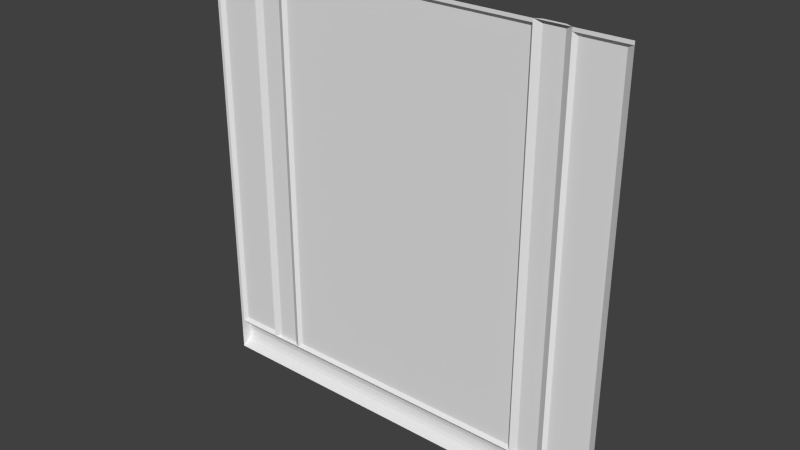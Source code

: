 # Source: exec4_6.blend  (saved by Blender 2.76.0; exported with 4.5.12 LTS)
import bpy
from mathutils import Matrix  # noqa: F401  (used for matrix-valued properties, if any)

bpy.ops.wm.read_factory_settings(use_empty=True)
scene = bpy.context.scene
scene.name = 'Scene'

# ---- collections
col_collection_1 = bpy.data.collections.new('Collection 1'); scene.collection.children.link(col_collection_1)

# ---- materials (node trees are filled in below, after node groups)
mat_exec4_6 = bpy.data.materials.new('exec4_6')
mat_exec4_6.alpha_threshold = 0.0
mat_exec4_6.use_transparent_shadow = False
mat_exec4_6.roughness = 0.5

# ---- material node trees

# ---- world
world_world = bpy.data.worlds.new('World'); scene.world = world_world
world_world.color = (0.05088, 0.05088, 0.05088)
world_world.use_sun_shadow = False
world_world.sun_shadow_jitter_overblur = 0.0
world_world.cycles.sampling_method = 'MANUAL'
world_world.cycles.sample_map_resolution = 256

# ---- meshes
me_exec4_6_meshdata = bpy.data.meshes.new('exec4_6_meshdata')
me_exec4_6_meshdata.from_pydata([(1.28, -1.28, -1.28), (-1.28, -1.28, -1.28), (1.28, -1.28, 1.28), (-1.28, -1.28, 1.28), (1.24, -1.26, 1.24), (1.28, -1.28, 1.26), (-1.24, -1.26, 1.24), (-1.26, -1.28, 1.26), (-0.78, -1.28, 1.28), (-0.78, -1.28, 1.26), (-0.8202, -1.26, 1.28), (-0.94, -1.26, 1.28), (-0.9801, -1.28, 1.28), (-0.9801, -1.28, 1.26), (-1.0, -1.26, 1.24), (-0.76, -1.26, 1.24), (0.7601, -1.26, 1.24), (1.0, -1.26, 1.24), (0.7799, -1.28, 1.28), (0.7799, -1.28, 1.26), (0.8199, -1.26, 1.28), (0.9398, -1.26, 1.28), (0.9801, -1.28, 1.28), (0.9801, -1.28, 1.26), (1.28, -1.28, -1.08), (-1.28, -1.28, -1.08), (-1.26, -1.28, -1.08), (-0.78, -1.28, -1.08), (-0.8202, -1.26, -1.08), (-0.94, -1.26, -1.08), (-0.9801, -1.28, -1.08), (0.7799, -1.28, -1.08), (0.8199, -1.26, -1.08), (0.9398, -1.26, -1.08), (0.9801, -1.28, -1.08), (1.24, -1.26, -1.06), (-1.24, -1.26, -1.06), (-1.0, -1.26, -1.06), (-0.76, -1.26, -1.06), (0.7601, -1.26, -1.06), (1.0, -1.26, -1.06), (1.28, -1.25, -1.1), (1.28, -1.23, -1.12), (1.28, -1.22, -1.14), (1.28, -1.215, -1.16), (1.28, -1.213, -1.18), (1.28, -1.215, -1.2), (1.28, -1.22, -1.22), (1.28, -1.23, -1.24), (1.28, -1.25, -1.26), (-1.28, -1.25, -1.26), (-1.28, -1.23, -1.24), (-1.28, -1.22, -1.22), (-1.28, -1.215, -1.2), (-1.28, -1.212, -1.18), (-1.28, -1.215, -1.16), (-1.28, -1.22, -1.14), (-1.28, -1.23, -1.12), (-1.28, -1.25, -1.1)], [], [(7, 3, 12), (33, 34, 31), (36, 6, 14), (15, 9, 19), (31, 27, 38), (5, 23, 2), (54, 55, 44), (29, 11, 10), (34, 23, 40), (13, 12, 11), (14, 13, 30), (38, 15, 16), (8, 18, 19), (40, 17, 4), (20, 21, 33), (56, 55, 58), (49, 50, 48), (30, 29, 28), (23, 5, 4), (42, 41, 43), (48, 51, 47), (17, 23, 4), (28, 10, 9), (24, 35, 5), (30, 13, 29), (34, 40, 35), (1, 58, 50), (20, 32, 19), (41, 42, 58), (58, 30, 27), (35, 40, 4), (12, 13, 7), (24, 49, 41), (53, 52, 50), (58, 31, 41), (27, 30, 28), (25, 58, 1), (45, 54, 44), (50, 49, 0), (9, 27, 28), (28, 29, 10), (42, 57, 58), (56, 43, 44), (32, 33, 31), (37, 14, 30), (39, 31, 38), (7, 26, 25), (57, 42, 43), (7, 25, 3), (53, 54, 45), (51, 52, 47), (55, 54, 53), (21, 22, 23), (0, 49, 24), (44, 41, 49), (11, 29, 13), (57, 56, 58), (31, 34, 41), (9, 8, 19), (51, 50, 52), (24, 41, 34), (10, 8, 9), (30, 26, 37), (32, 20, 33), (19, 18, 20), (47, 46, 49), (37, 36, 14), (48, 47, 49), (1, 50, 0), (55, 56, 44), (16, 15, 19), (26, 7, 36), (6, 7, 14), (50, 51, 48), (8, 10, 12), (46, 45, 44), (46, 53, 45), (24, 34, 35), (33, 21, 23), (39, 16, 31), (23, 34, 33), (31, 19, 32), (44, 43, 41), (53, 50, 58), (20, 18, 21), (27, 9, 38), (52, 53, 46), (56, 57, 43), (58, 25, 26), (58, 26, 30), (27, 31, 58), (47, 52, 46), (39, 38, 16), (26, 36, 37), (16, 19, 31), (23, 17, 40), (35, 4, 5), (23, 22, 2), (9, 15, 38), (7, 6, 36), (7, 13, 14), (18, 22, 21), (10, 11, 12), (46, 44, 49), (55, 53, 58)])
_uv = me_exec4_6_meshdata.uv_layers.new(name='UVMap')
_uv.uv.foreach_set('vector', [0.9922, 0.9922, 1.0, 1.0, 0.8828, 1.0, 0.1897, 0.08087, 0.1887, 0.08087, 0.1938, 0.08087, 0.9844, 0.08594, 0.9844, 0.9844, 0.8906, 0.9844, 0.7843, 0.9845, 0.7919, 0.9921, 0.2025, 0.9921, 0.1954, 0.07812, 0.8047, 0.07812, 0.7969, 0.08594, 0.0, 0.9922, 0.1172, 0.9922, 0.0, 1.0, 1.0, 0.03906, 1.0, 0.04687, 0.0, 0.04687, 0.8672, 0.07812, 0.8672, 1.0, 0.8204, 1.0, 0.1172, 0.07812, 0.1172, 0.9922, 0.1094, 0.08594, 0.8828, 0.9922, 0.8828, 1.0, 0.8672, 1.0, 0.8906, 0.9844, 0.8828, 0.9922, 0.8828, 0.08975, 0.7969, 0.08594, 0.7969, 0.9844, 0.2031, 0.9844, 0.8047, 1.0, 0.1954, 1.0, 0.1954, 0.9922, 0.1094, 0.08594, 0.1094, 0.9844, 0.01562, 0.9844, 0.1797, 1.0, 0.1329, 1.0, 0.1329, 0.07812, 0.8632, 0.1284, 0.8632, 0.1274, 0.8632, 0.1305, 0.0, 0.007812, 1.0, 0.007812, 0.0, 0.01562, 0.8813, 0.08258, 0.8802, 0.08258, 0.8769, 0.08258, 0.1026, 0.9925, 0.005195, 0.9925, 0.01818, 0.9852, 0.1362, 0.08344, 0.1362, 0.0839, 0.1362, 0.08298, 0.0, 0.01562, 1.0, 0.01562, 0.0, 0.02344, 0.09614, 0.9852, 0.1026, 0.9925, 0.01818, 0.9852, 0.8204, 0.07812, 0.8204, 1.0, 0.8047, 0.9922, 0.0, 0.08975, 0.01562, 0.09756, 0.0, 0.9922, 0.8828, 0.07812, 0.8828, 0.9922, 0.8672, 0.07812, 0.1006, 0.07923, 0.09496, 0.08483, 0.0278, 0.08483, 0.8632, 0.1211, 0.8632, 0.1305, 0.8632, 0.1221, 0.1797, 1.0, 0.1797, 0.07812, 0.1954, 0.9922, 0.0, 0.07031, 0.0, 0.0625, 1.0, 0.07031, 1.0, 0.07031, 0.8828, 0.07812, 0.8047, 0.07812, 0.01562, 0.08594, 0.1094, 0.08594, 0.01562, 0.9844, 0.8828, 1.0, 0.8828, 0.9922, 0.9922, 0.9922, 0.1362, 0.08436, 0.1362, 0.08021, 0.1362, 0.0839, 0.8632, 0.1253, 0.8632, 0.1242, 0.8632, 0.1221, 1.0, 0.07031, 0.1954, 0.07812, 0.0, 0.07031, 0.8757, 0.08258, 0.8813, 0.08258, 0.8769, 0.08258, 0.8632, 0.1316, 0.8632, 0.1305, 0.8632, 0.1211, 0.0, 0.03906, 1.0, 0.03906, 0.0, 0.04687, 1.0, 0.007812, 0.0, 0.007812, 0.0, 0.0, 0.8047, 0.9922, 0.8047, 0.07812, 0.8204, 0.07812, 0.8204, 0.07812, 0.8672, 0.07812, 0.8204, 1.0, 0.0, 0.0625, 1.0, 0.0625, 1.0, 0.07031, 1.0, 0.05469, 0.0, 0.05469, 0.0, 0.04687, 0.1928, 0.08087, 0.1897, 0.08087, 0.1938, 0.08087, 0.8906, 0.09756, 0.8906, 0.9844, 0.8828, 0.08975, 0.2031, 0.08594, 0.1954, 0.07812, 0.7969, 0.08594, 0.9922, 0.9922, 0.9922, 0.07812, 1.0, 0.07812, 1.0, 0.0625, 0.0, 0.0625, 0.0, 0.05469, 0.9922, 0.9922, 1.0, 0.07812, 1.0, 1.0, 1.0, 0.03125, 1.0, 0.03906, 0.0, 0.03906, 1.0, 0.01562, 1.0, 0.02344, 0.0, 0.02344, 0.8632, 0.1274, 0.8632, 0.1263, 0.8632, 0.1253, 0.1329, 1.0, 0.1172, 1.0, 0.1172, 0.9922, 0.1362, 0.07975, 0.1362, 0.08021, 0.1362, 0.08436, 0.1362, 0.08252, 0.1362, 0.0839, 0.1362, 0.08021, 0.8672, 1.0, 0.8672, 0.07812, 0.8828, 0.9922, 0.8632, 0.1295, 0.8632, 0.1284, 0.8632, 0.1305, 0.1954, 0.07812, 0.1172, 0.07812, 0.0, 0.07031, 0.8047, 0.9922, 0.8047, 1.0, 0.1954, 0.9922, 0.8632, 0.1232, 0.8632, 0.1221, 0.8632, 0.1242, 0.0, 0.07812, 0.0, 0.07031, 0.1172, 0.07812, 0.8204, 1.0, 0.8047, 1.0, 0.8047, 0.9922, 0.8828, 0.07812, 0.9922, 0.07812, 0.8906, 0.08594, 0.1797, 0.07812, 0.1797, 1.0, 0.1329, 0.07812, 0.1954, 0.9922, 0.1954, 1.0, 0.1797, 1.0, 0.1362, 0.08114, 0.1362, 0.0816, 0.1362, 0.08021, 0.8906, 0.08594, 0.9844, 0.08594, 0.8906, 0.9844, 0.1362, 0.08067, 0.1362, 0.08114, 0.1362, 0.08021, 1.0, 0.0, 1.0, 0.007812, 0.0, 0.0, 1.0, 0.04687, 1.0, 0.05469, 0.0, 0.04687, 0.2099, 0.9845, 0.7843, 0.9845, 0.2025, 0.9921, 0.9922, 0.07812, 0.9922, 0.9922, 0.9844, 0.08594, 0.9746, 0.9848, 0.9815, 0.9917, 0.8913, 0.9848, 1.0, 0.007812, 1.0, 0.01562, 0.0, 0.01562, 0.8766, 0.9989, 0.8774, 0.9989, 0.8808, 0.9989, 0.1362, 0.0816, 0.1362, 0.08206, 0.1362, 0.08252, 0.0, 0.03125, 1.0, 0.03125, 0.0, 0.03906, 0.01661, 0.07923, 0.1006, 0.07923, 0.0278, 0.08483, 0.1329, 0.07812, 0.1329, 1.0, 0.1172, 0.9922, 0.2031, 0.09756, 0.2031, 0.9844, 0.1954, 0.08975, 0.1172, 0.9922, 0.1172, 0.07812, 0.1329, 0.07812, 0.1954, 0.07812, 0.1954, 0.9922, 0.1797, 0.07812, 0.1362, 0.08252, 0.1362, 0.08298, 0.1362, 0.0839, 0.8632, 0.1253, 0.8632, 0.1221, 0.8632, 0.1305, 0.1927, 0.9969, 0.1937, 0.9969, 0.1899, 0.9969, 0.8047, 0.07812, 0.8047, 0.9922, 0.7969, 0.08594, 1.0, 0.02344, 1.0, 0.03125, 0.0, 0.03125, 1.0, 0.05469, 1.0, 0.0625, 0.0, 0.05469, 1.0, 0.07031, 1.0, 0.07812, 0.9922, 0.07812, 1.0, 0.07031, 0.9922, 0.07812, 0.8828, 0.07812, 0.8047, 0.07812, 0.1954, 0.07812, 1.0, 0.07031, 0.0, 0.02344, 1.0, 0.02344, 0.0, 0.03125, 0.2031, 0.08594, 0.7969, 0.08594, 0.2031, 0.9844, 0.9922, 0.07812, 0.9844, 0.08594, 0.8906, 0.08594, 0.2031, 0.9844, 0.1954, 0.9922, 0.1954, 0.08975, 0.1172, 0.9922, 0.1094, 0.9844, 0.1094, 0.08594, 0.01562, 0.09756, 0.01562, 0.9844, 0.0, 0.9922, 0.1172, 0.9922, 0.1172, 1.0, 0.0, 1.0, 0.8047, 0.9922, 0.7969, 0.9844, 0.7969, 0.08594, 0.9922, 0.9922, 0.9844, 0.9844, 0.9844, 0.08594, 0.9815, 0.9917, 0.8843, 0.9917, 0.8913, 0.9848, 0.1937, 0.9969, 0.189, 0.9969, 0.1899, 0.9969, 0.8774, 0.9989, 0.88, 0.9989, 0.8808, 0.9989, 0.1362, 0.0816, 0.1362, 0.08252, 0.1362, 0.08021, 0.8632, 0.1274, 0.8632, 0.1253, 0.8632, 0.1305])
me_exec4_6_meshdata.materials.append(mat_exec4_6)
me_exec4_6_meshdata.use_remesh_preserve_volume = False
me_exec4_6_meshdata.use_remesh_preserve_attributes = False
me_exec4_6_meshdata.use_mirror_vertex_groups = False
me_exec4_6_meshdata.update()

# ---- objects
ob_exec4_6_mesh = bpy.data.objects.new('exec4_6_mesh', me_exec4_6_meshdata)

# ---- transforms, parenting, visibility, modifiers, constraints
ob_exec4_6_mesh.location = (0.0, 0.0, 0.0)
ob_exec4_6_mesh.lineart.crease_threshold = 0.0

# ---- collection membership
col_collection_1.objects.link(ob_exec4_6_mesh)

# ---- scene / render settings (as saved in the file)
scene.frame_start = 1; scene.frame_end = 2; scene.frame_set(1)
scene.render.engine = 'BLENDER_EEVEE_NEXT'
scene.render.resolution_percentage = 50
scene.render.dither_intensity = 0.0
scene.cycles.use_denoising = False
scene.cycles.samples = 10
scene.cycles.sampling_pattern = 'TABULATED_SOBOL'
scene.cycles.light_sampling_threshold = 0.0
scene.cycles.use_adaptive_sampling = False
scene.cycles.use_light_tree = False
scene.cycles.blur_glossy = 0.0
scene.cycles.pixel_filter_type = 'GAUSSIAN'
scene.cycles.sample_clamp_indirect = 0.0
scene.view_settings.view_transform = 'Standard'
bpy.context.view_layer.update()

# ---- added for rendering (the .blend has no active camera and no usable light): camera, sun
cam_auto = bpy.data.cameras.new('AutoCamera')
cam_auto.lens = 50.0
cam_auto.sensor_width = 36.0
cam_auto.clip_end = 1000.0
ob_auto_camera = bpy.data.objects.new('AutoCamera', cam_auto)
scene.collection.objects.link(ob_auto_camera)
ob_auto_camera.location = (3.35025, -5.26655, 2.6802)
ob_auto_camera.rotation_euler = (1.09748, -7.21219e-08, 0.694738)
scene.camera = ob_auto_camera
light_auto_sun = bpy.data.lights.new('AutoSun', 'SUN')
light_auto_sun.energy = 3.0
light_auto_sun.angle = 0.0523599
ob_auto_sun = bpy.data.objects.new('AutoSun', light_auto_sun)
scene.collection.objects.link(ob_auto_sun)
ob_auto_sun.rotation_euler = (0.872665, 0.174533, 0.523599)
bpy.context.view_layer.update()
